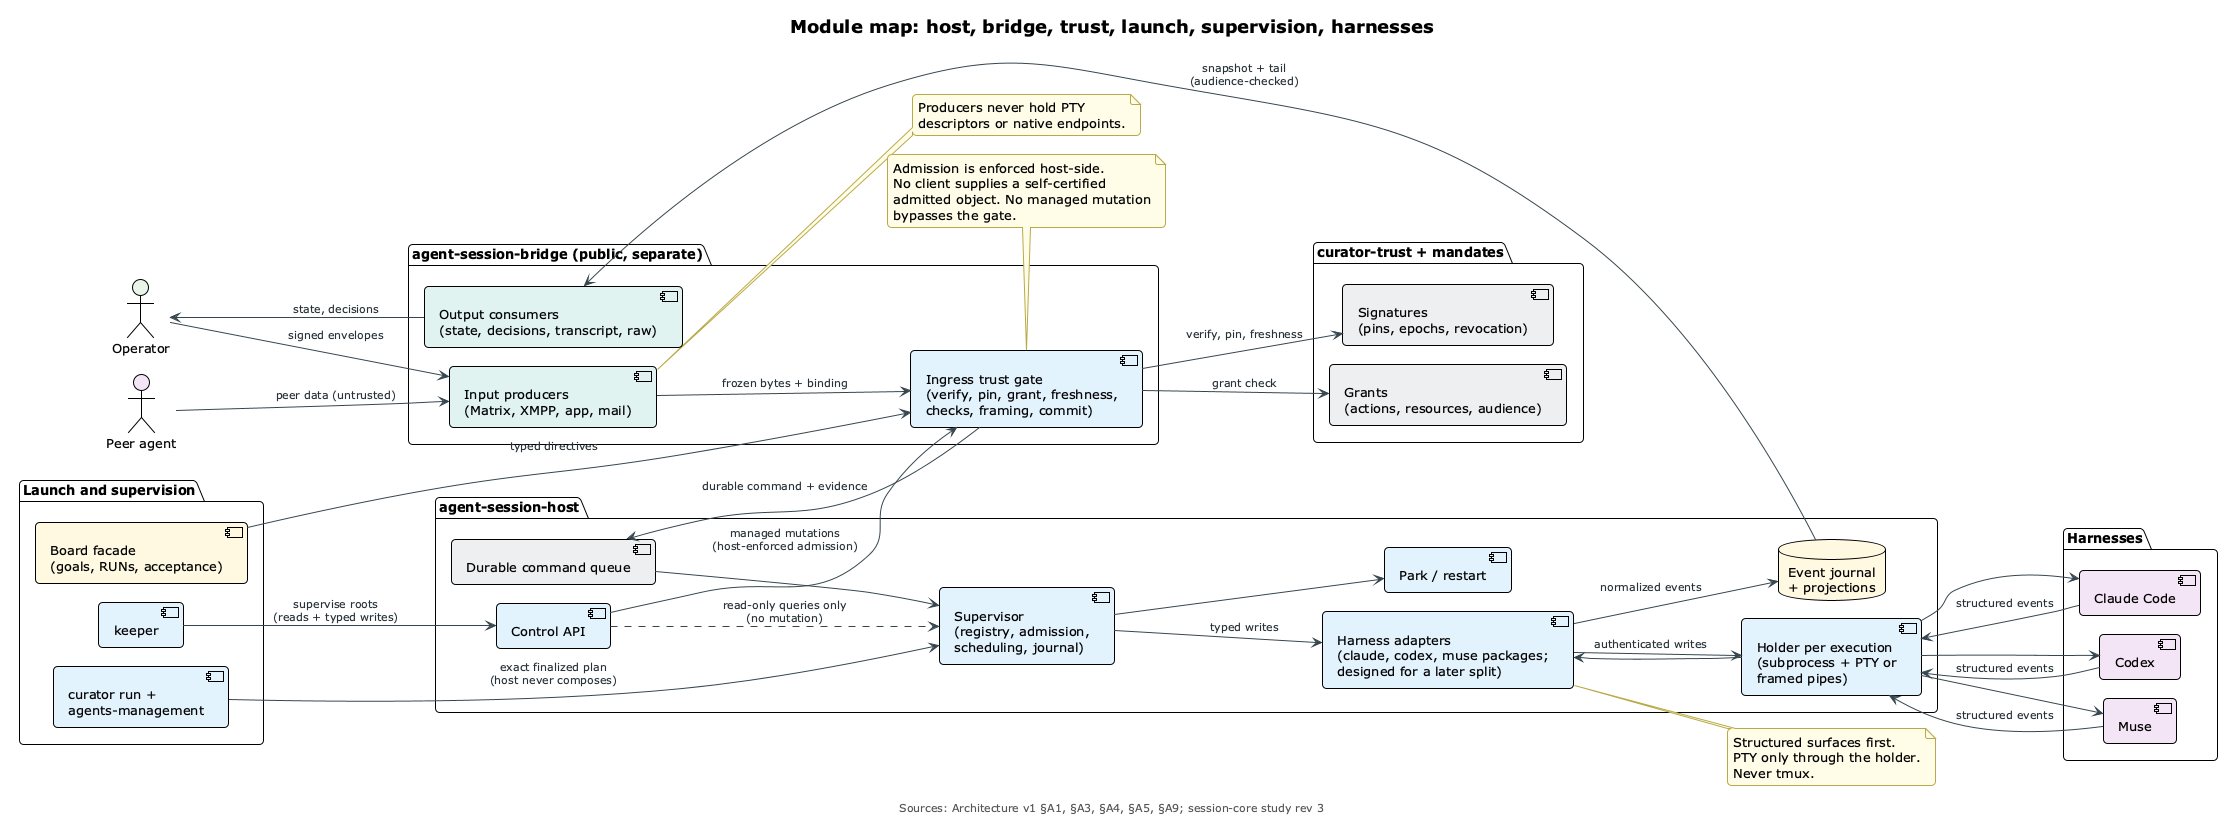

The diagram above was rendered by PlantUML. Its source (embedded in the PNG):
@startuml module-map
!pragma layout smetana
!include ../_includes/theme.puml

title Module map: host, bridge, trust, launch, supervision, harnesses

left to right direction

actor "Operator" as OP $PERSON
actor "Peer agent" as PEER $AGENT

package "agent-session-bridge (public, separate)" as BRIDGE {
  component "Input producers\n(Matrix, XMPP, app, mail)" as PROD $CARRIER
  component "Ingress trust gate\n(verify, pin, grant, freshness,\nchecks, framing, commit)" as GATE $SERVICE
  component "Output consumers\n(state, decisions, transcript, raw)" as CONS $CARRIER
}

package "curator-trust + mandates" as TRUST {
  component "Signatures\n(pins, epochs, revocation)" as SIG $PRIVATE
  component "Grants\n(actions, resources, audience)" as GR $PRIVATE
}

package "agent-session-host" as HOST {
  component "Supervisor\n(registry, admission,\nscheduling, journal)" as SU $SERVICE
  component "Durable command queue" as CQ $PRIVATE
  component "Control API" as API $SERVICE
  component "Park / restart" as PR $SERVICE
  component "Harness adapters\n(claude, codex, muse packages;\ndesigned for a later split)" as AD $SERVICE
  component "Holder per execution\n(subprocess + PTY or\nframed pipes)" as HO $SERVICE
  database "Event journal\n+ projections" as JO $COMMITTED
}

package "Launch and supervision" as OPS {
  component "curator run +\nagents-management" as RUN $SERVICE
  component "keeper" as KEEP $SERVICE
  component "Board facade\n(goals, RUNs, acceptance)" as BOARD $COMMITTED
}

package "Harnesses" as HAR {
  component "Claude Code" as CL $AGENT
  component "Codex" as CX $AGENT
  component "Muse" as MU $AGENT
}

OP --> PROD : signed envelopes
PEER --> PROD : peer data (untrusted)
PROD --> GATE : frozen bytes + binding
GATE --> SIG : verify, pin, freshness
GATE --> GR : grant check
GATE --> CQ : durable command + evidence
BOARD --> GATE : typed directives
CQ --> SU
RUN --> SU : exact finalized plan\n(host never composes)
KEEP --> API : supervise roots\n(reads + typed writes)
API --> GATE : managed mutations\n(host-enforced admission)
API ..> SU : read-only queries only\n(no mutation)
SU --> PR
SU --> AD : typed writes
AD --> HO : authenticated writes
HO --> CL
HO --> CX
HO --> MU
CL --> HO : structured events
CX --> HO : structured events
MU --> HO : structured events
HO --> AD
AD --> JO : normalized events
JO --> CONS : snapshot + tail\n(audience-checked)
CONS --> OP : state, decisions

note right of PROD
  Producers never hold PTY
  descriptors or native endpoints.
end note

note right of AD
  Structured surfaces first.
  PTY only through the holder.
  Never tmux.
end note

note bottom of GATE
  Admission is enforced host-side.
  No client supplies a self-certified
  admitted object. No managed mutation
  bypasses the gate.
end note

caption Sources: Architecture v1 §A1, §A3, §A4, §A5, §A9; session-core study rev 3
@enduml